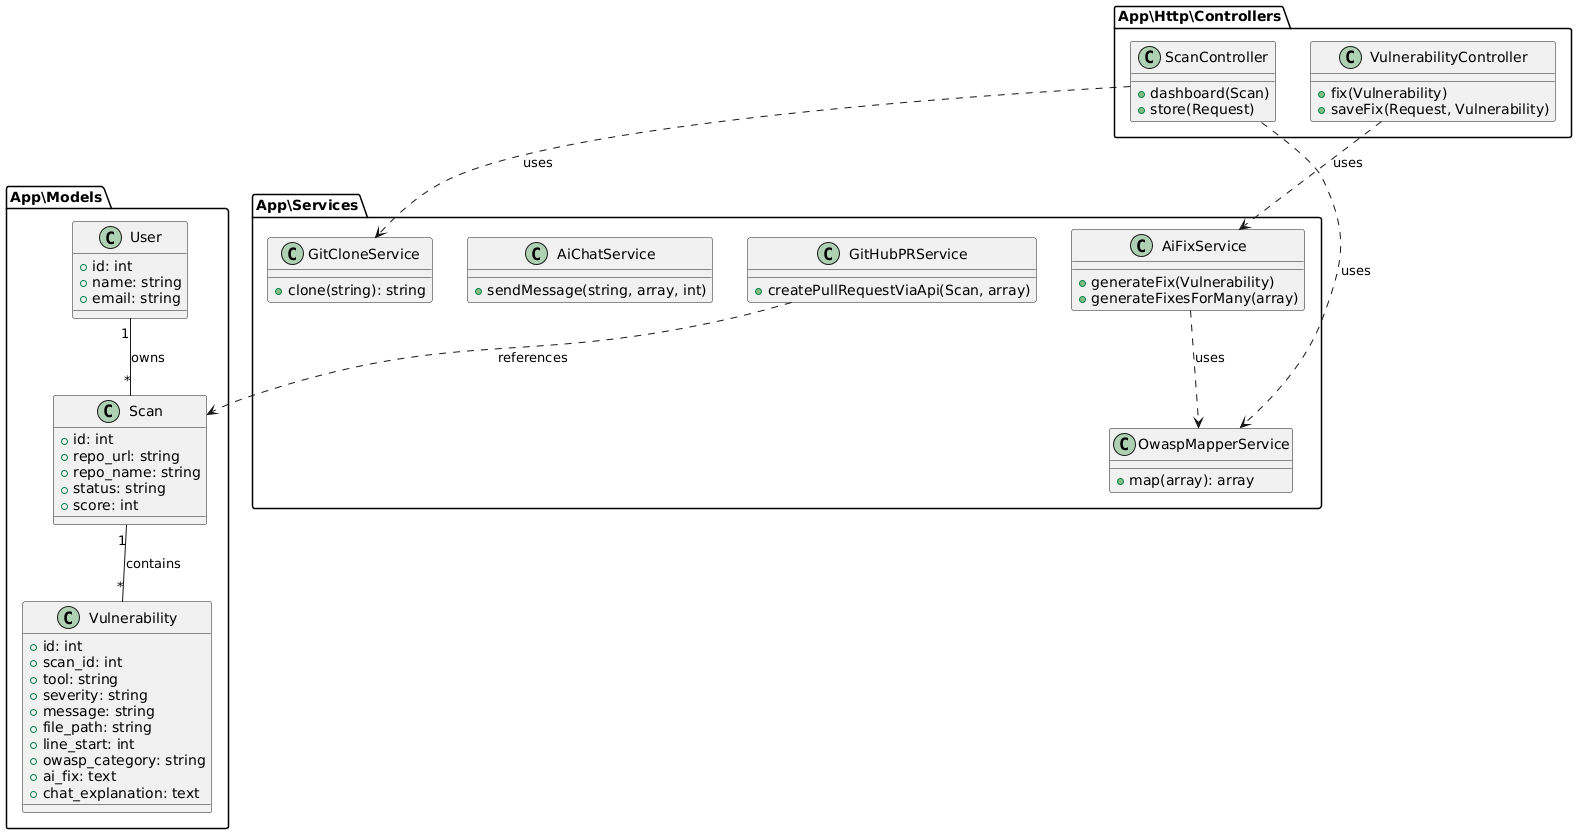

The diagram above was rendered by PlantUML. Its source (embedded in the PNG):
@startuml
package "App\Models" {
    class User {
        +id: int
        +name: string
        +email: string
    }
    class Scan {
        +id: int
        +repo_url: string
        +repo_name: string
        +status: string
        +score: int
    }
    class Vulnerability {
        +id: int
        +scan_id: int
        +tool: string
        +severity: string
        +message: string
        +file_path: string
        +line_start: int
        +owasp_category: string
        +ai_fix: text
        +chat_explanation: text
    }
}

package "App\Services" {
    class AiFixService {
        +generateFix(Vulnerability)
        +generateFixesForMany(array)
    }
    class AiChatService {
        +sendMessage(string, array, int)
    }
    class OwaspMapperService {
        +map(array): array
    }
    class GitHubPRService {
        +createPullRequestViaApi(Scan, array)
    }
    class GitCloneService {
        +clone(string): string
    }
}

package "App\Http\Controllers" {
    class ScanController {
        +dashboard(Scan)
        +store(Request)
    }
    class VulnerabilityController {
        +fix(Vulnerability)
        +saveFix(Request, Vulnerability)
    }
}

Scan "1" -- "*" Vulnerability : contains
User "1" -- "*" Scan : owns
ScanController ..> GitCloneService : uses
ScanController ..> OwaspMapperService : uses
VulnerabilityController ..> AiFixService : uses
AiFixService ..> OwaspMapperService : uses
GitHubPRService ..> Scan : references
@enduml